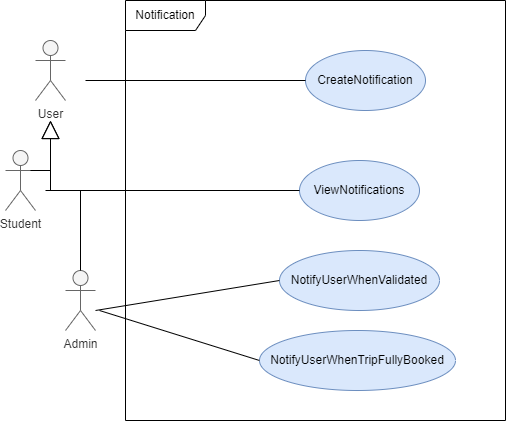

The diagram above was exported from draw.io. Its source (the exported page's mxGraphModel, read from the mxfile embedded in the PNG):
<mxGraphModel dx="868" dy="1562" grid="1" gridSize="10" guides="1" tooltips="1" connect="1" arrows="1" fold="1" page="1" pageScale="1" pageWidth="827" pageHeight="1169" math="0" shadow="0">
  <root>
    <mxCell id="0" />
    <mxCell id="1" parent="0" />
    <mxCell id="GePJWV98kcz6nFGbO-3D-1" value="Notification" style="shape=umlFrame;whiteSpace=wrap;html=1;width=80;height=30;" parent="1" vertex="1">
      <mxGeometry x="140" y="-960" width="380" height="420" as="geometry" />
    </mxCell>
    <mxCell id="GePJWV98kcz6nFGbO-3D-2" value="Student" style="shape=umlActor;verticalLabelPosition=bottom;verticalAlign=top;html=1;fillColor=#f5f5f5;fontColor=#333333;strokeColor=#666666;" parent="1" vertex="1">
      <mxGeometry x="20" y="-810" width="30" height="60" as="geometry" />
    </mxCell>
    <mxCell id="GePJWV98kcz6nFGbO-3D-3" value="Admin" style="shape=umlActor;verticalLabelPosition=bottom;verticalAlign=top;html=1;fillColor=#f5f5f5;fontColor=#333333;strokeColor=#666666;" parent="1" vertex="1">
      <mxGeometry x="80" y="-690" width="30" height="60" as="geometry" />
    </mxCell>
    <mxCell id="GePJWV98kcz6nFGbO-3D-4" value="ViewNotifications" style="ellipse;whiteSpace=wrap;html=1;fillColor=#dae8fc;strokeColor=#6c8ebf;" parent="1" vertex="1">
      <mxGeometry x="314" y="-800" width="120" height="60" as="geometry" />
    </mxCell>
    <mxCell id="GePJWV98kcz6nFGbO-3D-5" value="CreateNotification" style="ellipse;whiteSpace=wrap;html=1;fillColor=#dae8fc;strokeColor=#6c8ebf;" parent="1" vertex="1">
      <mxGeometry x="320" y="-910" width="120" height="60" as="geometry" />
    </mxCell>
    <mxCell id="GePJWV98kcz6nFGbO-3D-6" value="NotifyUserWhenValidated" style="ellipse;whiteSpace=wrap;html=1;fillColor=#dae8fc;strokeColor=#6c8ebf;" parent="1" vertex="1">
      <mxGeometry x="294" y="-710" width="160" height="60" as="geometry" />
    </mxCell>
    <mxCell id="GePJWV98kcz6nFGbO-3D-7" value="User" style="shape=umlActor;verticalLabelPosition=bottom;verticalAlign=top;html=1;fillColor=#f5f5f5;fontColor=#333333;strokeColor=#666666;" parent="1" vertex="1">
      <mxGeometry x="50" y="-920" width="30" height="60" as="geometry" />
    </mxCell>
    <mxCell id="GePJWV98kcz6nFGbO-3D-10" value="" style="endArrow=none;html=1;rounded=0;" parent="1" target="GePJWV98kcz6nFGbO-3D-5" edge="1">
      <mxGeometry width="50" height="50" relative="1" as="geometry">
        <mxPoint x="100" y="-880" as="sourcePoint" />
        <mxPoint x="290" y="-880" as="targetPoint" />
      </mxGeometry>
    </mxCell>
    <mxCell id="GePJWV98kcz6nFGbO-3D-11" value="" style="endArrow=none;html=1;rounded=0;entryX=0;entryY=0.5;entryDx=0;entryDy=0;" parent="1" target="GePJWV98kcz6nFGbO-3D-6" edge="1">
      <mxGeometry width="50" height="50" relative="1" as="geometry">
        <mxPoint x="110" y="-650" as="sourcePoint" />
        <mxPoint x="270" y="-650.38" as="targetPoint" />
      </mxGeometry>
    </mxCell>
    <mxCell id="GePJWV98kcz6nFGbO-3D-12" value="" style="endArrow=none;html=1;rounded=0;" parent="1" target="GePJWV98kcz6nFGbO-3D-4" edge="1">
      <mxGeometry width="50" height="50" relative="1" as="geometry">
        <mxPoint x="60" y="-770" as="sourcePoint" />
        <mxPoint x="294" y="-770.38" as="targetPoint" />
      </mxGeometry>
    </mxCell>
    <mxCell id="GePJWV98kcz6nFGbO-3D-14" value="NotifyUserWhenTripFullyBooked" style="ellipse;whiteSpace=wrap;html=1;fillColor=#dae8fc;strokeColor=#6c8ebf;" parent="1" vertex="1">
      <mxGeometry x="274" y="-630" width="196" height="60" as="geometry" />
    </mxCell>
    <mxCell id="GePJWV98kcz6nFGbO-3D-15" value="" style="endArrow=none;html=1;rounded=0;entryX=0;entryY=0.5;entryDx=0;entryDy=0;" parent="1" edge="1">
      <mxGeometry width="50" height="50" relative="1" as="geometry">
        <mxPoint x="114" y="-650" as="sourcePoint" />
        <mxPoint x="274.0000000000002" y="-600" as="targetPoint" />
      </mxGeometry>
    </mxCell>
    <mxCell id="GePJWV98kcz6nFGbO-3D-17" value="" style="endArrow=block;endSize=16;endFill=0;html=1;rounded=0;exitX=0.5;exitY=0;exitDx=0;exitDy=0;exitPerimeter=0;edgeStyle=orthogonalEdgeStyle;" parent="1" source="GePJWV98kcz6nFGbO-3D-3" edge="1">
      <mxGeometry x="-0.15" y="-29" width="160" relative="1" as="geometry">
        <mxPoint y="-800" as="sourcePoint" />
        <mxPoint x="65" y="-840" as="targetPoint" />
        <Array as="points">
          <mxPoint x="95" y="-770" />
          <mxPoint x="65" y="-770" />
        </Array>
        <mxPoint x="15" y="4" as="offset" />
      </mxGeometry>
    </mxCell>
    <mxCell id="GePJWV98kcz6nFGbO-3D-18" value="" style="endArrow=block;endSize=16;endFill=0;html=1;rounded=0;edgeStyle=orthogonalEdgeStyle;" parent="1" edge="1">
      <mxGeometry x="-0.1429" y="-30" width="160" relative="1" as="geometry">
        <mxPoint x="45" y="-790" as="sourcePoint" />
        <mxPoint x="65" y="-840" as="targetPoint" />
        <mxPoint as="offset" />
      </mxGeometry>
    </mxCell>
  </root>
</mxGraphModel>